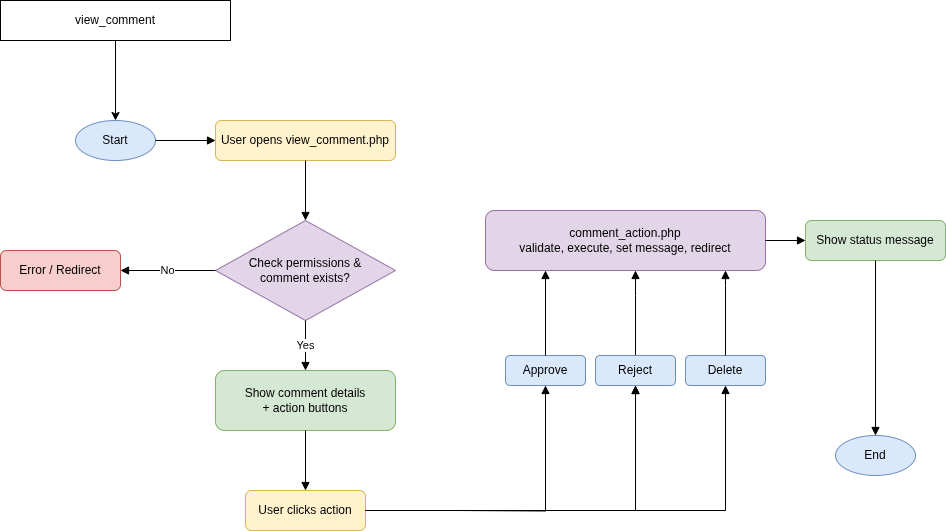

The diagram above was exported from draw.io. Its source (the exported page's mxGraphModel, read from the mxfile embedded in the PNG):
<mxGraphModel dx="1106" dy="579" grid="1" gridSize="10" guides="1" tooltips="1" connect="1" arrows="1" fold="1" page="1" pageScale="1" pageWidth="1169" pageHeight="827" math="0" shadow="0">
  <root>
    <mxCell id="0" />
    <mxCell id="1" parent="0" />
    <mxCell id="5zzI0l29hgwPzGKUQPjU-1" value="view_comment" style="rounded=0;whiteSpace=wrap;html=1;" vertex="1" parent="1">
      <mxGeometry x="65" y="20" width="230" height="40" as="geometry" />
    </mxCell>
    <mxCell id="5zzI0l29hgwPzGKUQPjU-3" value="Start" style="ellipse;whiteSpace=wrap;html=1;aspect=fixed;fillColor=#dae8fc;strokeColor=#6c8ebf;" vertex="1" parent="1">
      <mxGeometry x="140" y="140" width="80" height="40" as="geometry" />
    </mxCell>
    <mxCell id="5zzI0l29hgwPzGKUQPjU-4" value="User opens view_comment.php" style="rounded=1;whiteSpace=wrap;html=1;fillColor=#fff2cc;strokeColor=#d6b656;" vertex="1" parent="1">
      <mxGeometry x="280" y="140" width="180" height="40" as="geometry" />
    </mxCell>
    <mxCell id="5zzI0l29hgwPzGKUQPjU-5" value="Check permissions &amp;&#10;comment exists?" style="rhombus;whiteSpace=wrap;html=1;fillColor=#e1d5e7;strokeColor=#9673a6;" vertex="1" parent="1">
      <mxGeometry x="280" y="240" width="180" height="100" as="geometry" />
    </mxCell>
    <mxCell id="5zzI0l29hgwPzGKUQPjU-6" value="Error / Redirect" style="rounded=1;whiteSpace=wrap;html=1;fillColor=#f8cecc;strokeColor=#b85450;" vertex="1" parent="1">
      <mxGeometry x="65" y="270" width="120" height="40" as="geometry" />
    </mxCell>
    <mxCell id="5zzI0l29hgwPzGKUQPjU-7" value="Show comment details&#10;+ action buttons" style="rounded=1;whiteSpace=wrap;html=1;fillColor=#d5e8d4;strokeColor=#82b366;" vertex="1" parent="1">
      <mxGeometry x="280" y="390" width="180" height="60" as="geometry" />
    </mxCell>
    <mxCell id="5zzI0l29hgwPzGKUQPjU-8" value="User clicks action" style="rounded=1;whiteSpace=wrap;html=1;fillColor=#fff2cc;strokeColor=#d6b656;" vertex="1" parent="1">
      <mxGeometry x="310" y="510" width="120" height="40" as="geometry" />
    </mxCell>
    <mxCell id="5zzI0l29hgwPzGKUQPjU-9" value="Approve" style="rounded=1;whiteSpace=wrap;html=1;fillColor=#dae8fc;strokeColor=#6c8ebf;" vertex="1" parent="1">
      <mxGeometry x="570" y="375" width="80" height="30" as="geometry" />
    </mxCell>
    <mxCell id="5zzI0l29hgwPzGKUQPjU-11" value="Delete" style="rounded=1;whiteSpace=wrap;html=1;fillColor=#dae8fc;strokeColor=#6c8ebf;" vertex="1" parent="1">
      <mxGeometry x="750" y="375" width="80" height="30" as="geometry" />
    </mxCell>
    <mxCell id="5zzI0l29hgwPzGKUQPjU-12" value="comment_action.php&#10;validate, execute, set message, redirect" style="rounded=1;whiteSpace=wrap;html=1;fillColor=#e1d5e7;strokeColor=#9673a6;" vertex="1" parent="1">
      <mxGeometry x="550" y="230" width="280" height="60" as="geometry" />
    </mxCell>
    <mxCell id="5zzI0l29hgwPzGKUQPjU-13" value="Show status message" style="rounded=1;whiteSpace=wrap;html=1;fillColor=#d5e8d4;strokeColor=#82b366;" vertex="1" parent="1">
      <mxGeometry x="870" y="240" width="140" height="40" as="geometry" />
    </mxCell>
    <mxCell id="5zzI0l29hgwPzGKUQPjU-14" value="End" style="ellipse;whiteSpace=wrap;html=1;aspect=fixed;fillColor=#dae8fc;strokeColor=#6c8ebf;" vertex="1" parent="1">
      <mxGeometry x="900" y="455" width="80" height="40" as="geometry" />
    </mxCell>
    <mxCell id="5zzI0l29hgwPzGKUQPjU-15" style="edgeStyle=orthogonalEdgeStyle;rounded=0;orthogonalLoop=1;jettySize=auto;html=1;endArrow=block;endFill=1;" edge="1" parent="1" source="5zzI0l29hgwPzGKUQPjU-3" target="5zzI0l29hgwPzGKUQPjU-4">
      <mxGeometry relative="1" as="geometry" />
    </mxCell>
    <mxCell id="5zzI0l29hgwPzGKUQPjU-16" style="edgeStyle=orthogonalEdgeStyle;rounded=0;orthogonalLoop=1;jettySize=auto;html=1;endArrow=block;endFill=1;" edge="1" parent="1" source="5zzI0l29hgwPzGKUQPjU-4" target="5zzI0l29hgwPzGKUQPjU-5">
      <mxGeometry relative="1" as="geometry" />
    </mxCell>
    <mxCell id="5zzI0l29hgwPzGKUQPjU-17" value="No" style="edgeStyle=orthogonalEdgeStyle;rounded=0;orthogonalLoop=1;jettySize=auto;html=1;endArrow=block;endFill=1;" edge="1" parent="1" source="5zzI0l29hgwPzGKUQPjU-5" target="5zzI0l29hgwPzGKUQPjU-6">
      <mxGeometry relative="1" as="geometry">
        <mxPoint x="620" y="100" as="targetPoint" />
      </mxGeometry>
    </mxCell>
    <mxCell id="5zzI0l29hgwPzGKUQPjU-18" value="Yes" style="edgeStyle=orthogonalEdgeStyle;rounded=0;orthogonalLoop=1;jettySize=auto;html=1;endArrow=block;endFill=1;" edge="1" parent="1" source="5zzI0l29hgwPzGKUQPjU-5" target="5zzI0l29hgwPzGKUQPjU-7">
      <mxGeometry relative="1" as="geometry" />
    </mxCell>
    <mxCell id="5zzI0l29hgwPzGKUQPjU-19" style="edgeStyle=orthogonalEdgeStyle;rounded=0;orthogonalLoop=1;jettySize=auto;html=1;endArrow=block;endFill=1;" edge="1" parent="1" source="5zzI0l29hgwPzGKUQPjU-7" target="5zzI0l29hgwPzGKUQPjU-8">
      <mxGeometry relative="1" as="geometry" />
    </mxCell>
    <mxCell id="5zzI0l29hgwPzGKUQPjU-20" style="edgeStyle=orthogonalEdgeStyle;rounded=0;orthogonalLoop=1;jettySize=auto;html=1;endArrow=block;endFill=1;" edge="1" parent="1" target="5zzI0l29hgwPzGKUQPjU-9">
      <mxGeometry relative="1" as="geometry">
        <mxPoint x="520" y="530" as="sourcePoint" />
      </mxGeometry>
    </mxCell>
    <mxCell id="5zzI0l29hgwPzGKUQPjU-21" style="edgeStyle=orthogonalEdgeStyle;rounded=0;orthogonalLoop=1;jettySize=auto;html=1;endArrow=block;endFill=1;" edge="1" parent="1" source="5zzI0l29hgwPzGKUQPjU-8" target="5zzI0l29hgwPzGKUQPjU-10">
      <mxGeometry relative="1" as="geometry" />
    </mxCell>
    <mxCell id="5zzI0l29hgwPzGKUQPjU-22" style="edgeStyle=orthogonalEdgeStyle;rounded=0;orthogonalLoop=1;jettySize=auto;html=1;endArrow=block;endFill=1;" edge="1" parent="1" source="5zzI0l29hgwPzGKUQPjU-8" target="5zzI0l29hgwPzGKUQPjU-11">
      <mxGeometry relative="1" as="geometry" />
    </mxCell>
    <mxCell id="5zzI0l29hgwPzGKUQPjU-23" style="edgeStyle=orthogonalEdgeStyle;rounded=0;orthogonalLoop=1;jettySize=auto;html=1;endArrow=block;endFill=1;" edge="1" parent="1" source="5zzI0l29hgwPzGKUQPjU-9" target="5zzI0l29hgwPzGKUQPjU-12">
      <mxGeometry relative="1" as="geometry">
        <Array as="points">
          <mxPoint x="600" y="260" />
        </Array>
      </mxGeometry>
    </mxCell>
    <mxCell id="5zzI0l29hgwPzGKUQPjU-24" style="edgeStyle=orthogonalEdgeStyle;rounded=0;orthogonalLoop=1;jettySize=auto;html=1;endArrow=block;endFill=1;" edge="1" parent="1" source="5zzI0l29hgwPzGKUQPjU-10" target="5zzI0l29hgwPzGKUQPjU-12">
      <mxGeometry relative="1" as="geometry">
        <Array as="points">
          <mxPoint x="700" y="315" />
          <mxPoint x="700" y="315" />
        </Array>
      </mxGeometry>
    </mxCell>
    <mxCell id="5zzI0l29hgwPzGKUQPjU-25" style="edgeStyle=orthogonalEdgeStyle;rounded=0;orthogonalLoop=1;jettySize=auto;html=1;endArrow=block;endFill=1;" edge="1" parent="1" source="5zzI0l29hgwPzGKUQPjU-11" target="5zzI0l29hgwPzGKUQPjU-12">
      <mxGeometry relative="1" as="geometry">
        <Array as="points">
          <mxPoint x="790" y="305" />
          <mxPoint x="790" y="305" />
        </Array>
      </mxGeometry>
    </mxCell>
    <mxCell id="5zzI0l29hgwPzGKUQPjU-26" style="edgeStyle=orthogonalEdgeStyle;rounded=0;orthogonalLoop=1;jettySize=auto;html=1;endArrow=block;endFill=1;" edge="1" parent="1" source="5zzI0l29hgwPzGKUQPjU-12" target="5zzI0l29hgwPzGKUQPjU-13">
      <mxGeometry relative="1" as="geometry" />
    </mxCell>
    <mxCell id="5zzI0l29hgwPzGKUQPjU-27" style="edgeStyle=orthogonalEdgeStyle;rounded=0;orthogonalLoop=1;jettySize=auto;html=1;endArrow=block;endFill=1;" edge="1" parent="1" source="5zzI0l29hgwPzGKUQPjU-13" target="5zzI0l29hgwPzGKUQPjU-14">
      <mxGeometry relative="1" as="geometry" />
    </mxCell>
    <mxCell id="5zzI0l29hgwPzGKUQPjU-28" value="" style="endArrow=classic;html=1;rounded=0;entryX=0.5;entryY=0;entryDx=0;entryDy=0;exitX=0.5;exitY=1;exitDx=0;exitDy=0;" edge="1" parent="1" source="5zzI0l29hgwPzGKUQPjU-1" target="5zzI0l29hgwPzGKUQPjU-3">
      <mxGeometry width="50" height="50" relative="1" as="geometry">
        <mxPoint x="370" y="130" as="sourcePoint" />
        <mxPoint x="420" y="80" as="targetPoint" />
      </mxGeometry>
    </mxCell>
    <mxCell id="5zzI0l29hgwPzGKUQPjU-29" value="" style="edgeStyle=orthogonalEdgeStyle;rounded=0;orthogonalLoop=1;jettySize=auto;html=1;endArrow=block;endFill=1;" edge="1" parent="1" source="5zzI0l29hgwPzGKUQPjU-8" target="5zzI0l29hgwPzGKUQPjU-10">
      <mxGeometry relative="1" as="geometry">
        <mxPoint x="430" y="530" as="sourcePoint" />
        <mxPoint x="560" y="170" as="targetPoint" />
      </mxGeometry>
    </mxCell>
    <mxCell id="5zzI0l29hgwPzGKUQPjU-10" value="Reject" style="rounded=1;whiteSpace=wrap;html=1;fillColor=#dae8fc;strokeColor=#6c8ebf;" vertex="1" parent="1">
      <mxGeometry x="660" y="375" width="80" height="30" as="geometry" />
    </mxCell>
  </root>
</mxGraphModel>